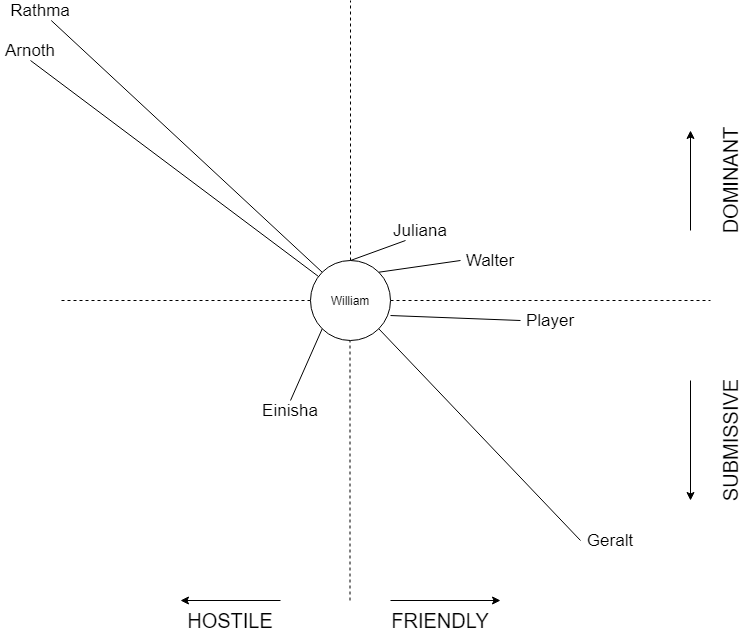

The diagram above was exported from draw.io. Its source (the exported page's mxGraphModel, read from the mxfile embedded in the PNG):
<mxGraphModel dx="1422" dy="705" grid="1" gridSize="10" guides="1" tooltips="1" connect="1" arrows="1" fold="1" page="1" pageScale="1" pageWidth="827" pageHeight="1169" math="0" shadow="0">
  <root>
    <mxCell id="0" />
    <mxCell id="1" parent="0" />
    <mxCell id="Q83hB-LNDuSiz__VVb5h-26" style="edgeStyle=orthogonalEdgeStyle;rounded=0;orthogonalLoop=1;jettySize=auto;html=1;exitX=0.5;exitY=0;exitDx=0;exitDy=0;endArrow=none;endFill=0;dashed=1;" edge="1" parent="1" source="Q83hB-LNDuSiz__VVb5h-29">
      <mxGeometry relative="1" as="geometry">
        <mxPoint x="410" y="30" as="targetPoint" />
      </mxGeometry>
    </mxCell>
    <mxCell id="Q83hB-LNDuSiz__VVb5h-27" style="edgeStyle=orthogonalEdgeStyle;rounded=0;orthogonalLoop=1;jettySize=auto;html=1;exitX=1;exitY=0.5;exitDx=0;exitDy=0;dashed=1;endArrow=none;endFill=0;" edge="1" parent="1" source="Q83hB-LNDuSiz__VVb5h-29">
      <mxGeometry relative="1" as="geometry">
        <mxPoint x="770" y="330" as="targetPoint" />
      </mxGeometry>
    </mxCell>
    <mxCell id="Q83hB-LNDuSiz__VVb5h-28" style="edgeStyle=orthogonalEdgeStyle;rounded=0;orthogonalLoop=1;jettySize=auto;html=1;exitX=0;exitY=0.5;exitDx=0;exitDy=0;dashed=1;endArrow=none;endFill=0;" edge="1" parent="1" source="Q83hB-LNDuSiz__VVb5h-29">
      <mxGeometry relative="1" as="geometry">
        <mxPoint x="120" y="330" as="targetPoint" />
      </mxGeometry>
    </mxCell>
    <mxCell id="Q83hB-LNDuSiz__VVb5h-29" value="William" style="ellipse;whiteSpace=wrap;html=1;aspect=fixed;" vertex="1" parent="1">
      <mxGeometry x="370" y="290" width="80" height="80" as="geometry" />
    </mxCell>
    <mxCell id="Q83hB-LNDuSiz__VVb5h-30" style="edgeStyle=orthogonalEdgeStyle;rounded=0;orthogonalLoop=1;jettySize=auto;html=1;exitX=0.5;exitY=0;exitDx=0;exitDy=0;endArrow=none;endFill=0;dashed=1;" edge="1" parent="1">
      <mxGeometry relative="1" as="geometry">
        <mxPoint x="409.5" y="370" as="targetPoint" />
        <mxPoint x="409.5" y="630" as="sourcePoint" />
      </mxGeometry>
    </mxCell>
    <mxCell id="Q83hB-LNDuSiz__VVb5h-31" value="&lt;font style=&quot;font-size: 20px&quot;&gt;FRIENDLY&lt;/font&gt;" style="text;html=1;strokeColor=none;fillColor=none;align=center;verticalAlign=middle;whiteSpace=wrap;rounded=0;" vertex="1" parent="1">
      <mxGeometry x="480" y="640" width="40" height="20" as="geometry" />
    </mxCell>
    <mxCell id="Q83hB-LNDuSiz__VVb5h-32" value="&lt;font style=&quot;font-size: 20px&quot;&gt;HOSTILE&lt;/font&gt;" style="text;html=1;strokeColor=none;fillColor=none;align=center;verticalAlign=middle;whiteSpace=wrap;rounded=0;" vertex="1" parent="1">
      <mxGeometry x="270" y="640" width="40" height="20" as="geometry" />
    </mxCell>
    <mxCell id="Q83hB-LNDuSiz__VVb5h-33" value="&lt;font style=&quot;font-size: 20px&quot;&gt;SUBMISSIVE&lt;br&gt;&lt;/font&gt;" style="text;html=1;strokeColor=none;fillColor=none;align=center;verticalAlign=middle;whiteSpace=wrap;rounded=0;rotation=-90;" vertex="1" parent="1">
      <mxGeometry x="770" y="460" width="40" height="20" as="geometry" />
    </mxCell>
    <mxCell id="Q83hB-LNDuSiz__VVb5h-34" value="&lt;font style=&quot;font-size: 20px&quot;&gt;DOMINANT&lt;br&gt;&lt;/font&gt;" style="text;html=1;strokeColor=none;fillColor=none;align=center;verticalAlign=middle;whiteSpace=wrap;rounded=0;rotation=-90;" vertex="1" parent="1">
      <mxGeometry x="770" y="200" width="40" height="20" as="geometry" />
    </mxCell>
    <mxCell id="Q83hB-LNDuSiz__VVb5h-35" value="" style="endArrow=classic;html=1;" edge="1" parent="1">
      <mxGeometry width="50" height="50" relative="1" as="geometry">
        <mxPoint x="750" y="260" as="sourcePoint" />
        <mxPoint x="750" y="160" as="targetPoint" />
      </mxGeometry>
    </mxCell>
    <mxCell id="Q83hB-LNDuSiz__VVb5h-36" value="" style="endArrow=classic;html=1;" edge="1" parent="1">
      <mxGeometry width="50" height="50" relative="1" as="geometry">
        <mxPoint x="750" y="410" as="sourcePoint" />
        <mxPoint x="750" y="530" as="targetPoint" />
      </mxGeometry>
    </mxCell>
    <mxCell id="Q83hB-LNDuSiz__VVb5h-37" value="" style="endArrow=classic;html=1;" edge="1" parent="1">
      <mxGeometry width="50" height="50" relative="1" as="geometry">
        <mxPoint x="450" y="630" as="sourcePoint" />
        <mxPoint x="560" y="630" as="targetPoint" />
      </mxGeometry>
    </mxCell>
    <mxCell id="Q83hB-LNDuSiz__VVb5h-38" value="" style="endArrow=classic;html=1;" edge="1" parent="1">
      <mxGeometry width="50" height="50" relative="1" as="geometry">
        <mxPoint x="340" y="630" as="sourcePoint" />
        <mxPoint x="240" y="630" as="targetPoint" />
      </mxGeometry>
    </mxCell>
    <mxCell id="Q83hB-LNDuSiz__VVb5h-39" value="&lt;font style=&quot;font-size: 17px&quot;&gt;Player&lt;br&gt;&lt;/font&gt;" style="text;html=1;strokeColor=none;fillColor=none;align=center;verticalAlign=middle;whiteSpace=wrap;rounded=0;" vertex="1" parent="1">
      <mxGeometry x="580" y="340" width="60" height="20" as="geometry" />
    </mxCell>
    <mxCell id="Q83hB-LNDuSiz__VVb5h-40" value="" style="endArrow=none;html=1;endFill=0;entryX=0;entryY=0.5;entryDx=0;entryDy=0;exitX=1;exitY=0.688;exitDx=0;exitDy=0;exitPerimeter=0;" edge="1" parent="1" source="Q83hB-LNDuSiz__VVb5h-29" target="Q83hB-LNDuSiz__VVb5h-39">
      <mxGeometry width="50" height="50" relative="1" as="geometry">
        <mxPoint x="520" y="390" as="sourcePoint" />
        <mxPoint x="630" y="420" as="targetPoint" />
      </mxGeometry>
    </mxCell>
    <mxCell id="Q83hB-LNDuSiz__VVb5h-41" value="&lt;font style=&quot;font-size: 17px&quot;&gt;Walter&lt;br&gt;&lt;/font&gt;" style="text;html=1;strokeColor=none;fillColor=none;align=center;verticalAlign=middle;whiteSpace=wrap;rounded=0;" vertex="1" parent="1">
      <mxGeometry x="520" y="280" width="60" height="20" as="geometry" />
    </mxCell>
    <mxCell id="Q83hB-LNDuSiz__VVb5h-42" value="" style="endArrow=none;html=1;exitX=1;exitY=0;exitDx=0;exitDy=0;endFill=0;entryX=0;entryY=0.5;entryDx=0;entryDy=0;" edge="1" parent="1" source="Q83hB-LNDuSiz__VVb5h-29" target="Q83hB-LNDuSiz__VVb5h-41">
      <mxGeometry width="50" height="50" relative="1" as="geometry">
        <mxPoint x="489.99999999999994" y="130" as="sourcePoint" />
        <mxPoint x="667" y="238" as="targetPoint" />
      </mxGeometry>
    </mxCell>
    <mxCell id="Q83hB-LNDuSiz__VVb5h-43" value="&lt;font style=&quot;font-size: 17px&quot;&gt;Juliana&lt;br&gt;&lt;/font&gt;" style="text;html=1;strokeColor=none;fillColor=none;align=center;verticalAlign=middle;whiteSpace=wrap;rounded=0;" vertex="1" parent="1">
      <mxGeometry x="450" y="250" width="60" height="20" as="geometry" />
    </mxCell>
    <mxCell id="Q83hB-LNDuSiz__VVb5h-44" value="" style="endArrow=none;html=1;exitX=0.5;exitY=0;exitDx=0;exitDy=0;endFill=0;entryX=0.25;entryY=1;entryDx=0;entryDy=0;" edge="1" parent="1" source="Q83hB-LNDuSiz__VVb5h-29" target="Q83hB-LNDuSiz__VVb5h-43">
      <mxGeometry width="50" height="50" relative="1" as="geometry">
        <mxPoint x="40.00427124746216" y="118.28427124746213" as="sourcePoint" />
        <mxPoint x="231.72000000000003" y="180" as="targetPoint" />
      </mxGeometry>
    </mxCell>
    <mxCell id="Q83hB-LNDuSiz__VVb5h-45" value="&lt;font style=&quot;font-size: 17px&quot;&gt;Rathma&lt;br&gt;&lt;/font&gt;" style="text;html=1;strokeColor=none;fillColor=none;align=center;verticalAlign=middle;whiteSpace=wrap;rounded=0;" vertex="1" parent="1">
      <mxGeometry x="70" y="30" width="60" height="20" as="geometry" />
    </mxCell>
    <mxCell id="Q83hB-LNDuSiz__VVb5h-46" value="" style="endArrow=none;html=1;endFill=0;exitX=0;exitY=0;exitDx=0;exitDy=0;" edge="1" parent="1" source="Q83hB-LNDuSiz__VVb5h-29" target="Q83hB-LNDuSiz__VVb5h-45">
      <mxGeometry width="50" height="50" relative="1" as="geometry">
        <mxPoint x="430" y="365" as="sourcePoint" />
        <mxPoint x="191.72000000000003" y="80" as="targetPoint" />
      </mxGeometry>
    </mxCell>
    <mxCell id="Q83hB-LNDuSiz__VVb5h-47" value="&lt;font style=&quot;font-size: 17px&quot;&gt;Einisha&lt;br&gt;&lt;/font&gt;" style="text;html=1;strokeColor=none;fillColor=none;align=center;verticalAlign=middle;whiteSpace=wrap;rounded=0;" vertex="1" parent="1">
      <mxGeometry x="320" y="430" width="60" height="20" as="geometry" />
    </mxCell>
    <mxCell id="Q83hB-LNDuSiz__VVb5h-48" value="" style="endArrow=none;html=1;exitX=0;exitY=1;exitDx=0;exitDy=0;endFill=0;entryX=0.5;entryY=0;entryDx=0;entryDy=0;" edge="1" parent="1" source="Q83hB-LNDuSiz__VVb5h-29" target="Q83hB-LNDuSiz__VVb5h-47">
      <mxGeometry width="50" height="50" relative="1" as="geometry">
        <mxPoint x="331.71572875253787" y="361.71572875253787" as="sourcePoint" />
        <mxPoint x="350" y="380" as="targetPoint" />
      </mxGeometry>
    </mxCell>
    <mxCell id="Q83hB-LNDuSiz__VVb5h-49" value="&lt;font style=&quot;font-size: 17px&quot;&gt;Arnoth&lt;br&gt;&lt;/font&gt;" style="text;html=1;strokeColor=none;fillColor=none;align=center;verticalAlign=middle;whiteSpace=wrap;rounded=0;" vertex="1" parent="1">
      <mxGeometry x="60" y="70" width="60" height="20" as="geometry" />
    </mxCell>
    <mxCell id="Q83hB-LNDuSiz__VVb5h-50" value="" style="endArrow=none;html=1;endFill=0;entryX=0.5;entryY=1;entryDx=0;entryDy=0;" edge="1" parent="1" source="Q83hB-LNDuSiz__VVb5h-29" target="Q83hB-LNDuSiz__VVb5h-49">
      <mxGeometry width="50" height="50" relative="1" as="geometry">
        <mxPoint x="296.5642712474621" y="289.99572875253784" as="sourcePoint" />
        <mxPoint x="480" y="270" as="targetPoint" />
      </mxGeometry>
    </mxCell>
    <mxCell id="Q83hB-LNDuSiz__VVb5h-51" value="&lt;font style=&quot;font-size: 17px&quot;&gt;Geralt&lt;br&gt;&lt;/font&gt;" style="text;html=1;strokeColor=none;fillColor=none;align=center;verticalAlign=middle;whiteSpace=wrap;rounded=0;" vertex="1" parent="1">
      <mxGeometry x="640" y="560" width="60" height="20" as="geometry" />
    </mxCell>
    <mxCell id="Q83hB-LNDuSiz__VVb5h-52" value="" style="endArrow=none;html=1;endFill=0;exitX=1;exitY=1;exitDx=0;exitDy=0;entryX=0;entryY=0.5;entryDx=0;entryDy=0;" edge="1" parent="1" source="Q83hB-LNDuSiz__VVb5h-29" target="Q83hB-LNDuSiz__VVb5h-51">
      <mxGeometry width="50" height="50" relative="1" as="geometry">
        <mxPoint x="539.0053142316569" y="331.13515585644177" as="sourcePoint" />
        <mxPoint x="180" y="305" as="targetPoint" />
      </mxGeometry>
    </mxCell>
  </root>
</mxGraphModel>